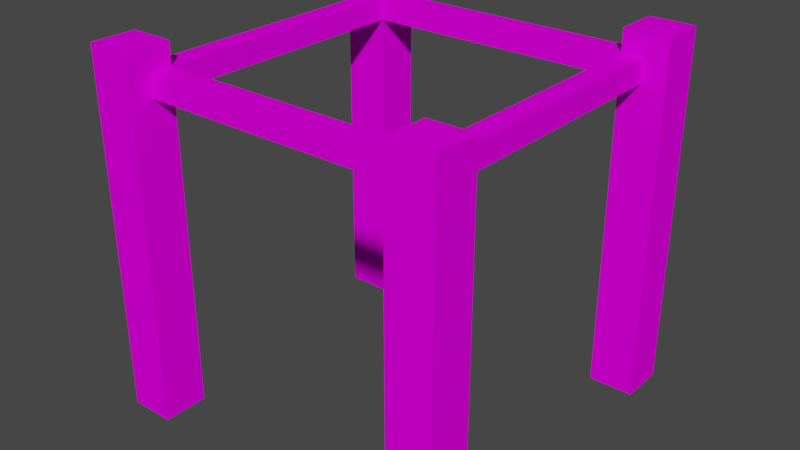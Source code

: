 # Source: scaffold.blend  (saved by Blender 3.2.14; exported with 4.5.12 LTS)
import bpy
from mathutils import Matrix  # noqa: F401  (used for matrix-valued properties, if any)

bpy.ops.wm.read_factory_settings(use_empty=True)
scene = bpy.context.scene
scene.name = 'Scene'

# ---- collections
col_collection = bpy.data.collections.new('Collection'); scene.collection.children.link(col_collection)

# ---- images (referenced by path relative to the original .blend; pixels are not part of the script)
import os
ASSET_DIR = os.environ.get("B2B_ASSET_DIR", "")  # directory of the original .blend (textures are referenced by path, not embedded)
HERE = os.path.dirname(os.path.abspath(__file__))  # packed textures are extracted next to this script under _unpacked/

def load_image(name, relpath, width, height, colorspace="sRGB"):
    """Load a texture the original file referenced (path relative to the .blend, or extracted next to this script)."""
    p = next((c for c in (os.path.join(HERE, relpath), os.path.join(ASSET_DIR, relpath)) if relpath and os.path.exists(c)), "")
    if p:
        img = bpy.data.images.load(p, check_existing=True)
        img.name = name
    else:  # same state as the original file: an image datablock whose file is absent (Cycles renders it pink)
        img = bpy.data.images.new(name, width, height)
        img.source = "FILE"
        img.filepath = "//" + (relpath or name)
    img.colorspace_settings.name = colorspace
    return img
img_imperial_scaffold_side_png = load_image('imperial_scaffold_side.png', 'imperial_scaffold_side.png', 1024, 1024, 'sRGB')

# ---- materials (node trees are filled in below, after node groups)
mat_mat_diffuse_cutout = bpy.data.materials.new('MAT_DIFFUSE_CUTOUT')
mat_mat_diffuse_cutout.use_transparent_shadow = False
mat_mat_diffuse_cutout.roughness = 1.0
mat_mat_diffuse_cutout.specular_intensity = 0.0

# ---- material node trees
mat_mat_diffuse_cutout.use_nodes = True; mat_mat_diffuse_cutout.node_tree.nodes.clear()
_N = mat_mat_diffuse_cutout.node_tree.nodes; _L = mat_mat_diffuse_cutout.node_tree.links
n0 = _N.new('ShaderNodeBsdfPrincipled'); n0.name = 'Principled BSDF'; n0.location = (10, 300)
n0.distribution = 'GGX'
n0.subsurface_method = 'RANDOM_WALK_SKIN'
n0.inputs[2].default_value = 1.0
n0.inputs[3].default_value = 1.45
n0.inputs[13].default_value = 0.0
n0.inputs[27].default_value = (0.0, 0.0, 0.0, 1.0)
n0.inputs[28].default_value = 1.0
n1 = _N.new('ShaderNodeOutputMaterial'); n1.name = 'Material Output'; n1.location = (300, 300)
n2 = _N.new('ShaderNodeTexImage'); n2.name = 'Image Texture'; n2.location = (-300, 600)
n2.image = img_imperial_scaffold_side_png
n2.interpolation = 'Closest'
_L.new(n0.outputs[0], n1.inputs[0])
_L.new(n2.outputs[0], n0.inputs[0])
n1.is_active_output = True

# ---- world
world_world = bpy.data.worlds.new('World'); scene.world = world_world
world_world.use_nodes = True; world_world.node_tree.nodes.clear()
_N = world_world.node_tree.nodes; _L = world_world.node_tree.links
n0 = _N.new('ShaderNodeOutputWorld'); n0.name = 'World Output'; n0.location = (300, 300)
n1 = _N.new('ShaderNodeBackground'); n1.name = 'Background'; n1.location = (10, 300)
n1.inputs[0].default_value = (0.05088, 0.05088, 0.05088, 1.0)
_L.new(n1.outputs[0], n0.inputs[0])
n0.is_active_output = True
world_world.color = (0.05088, 0.05088, 0.05088)
world_world.use_sun_shadow = False
world_world.sun_shadow_jitter_overblur = 0.0

# ---- meshes
me_cube_003 = bpy.data.meshes.new('cube.003')
me_cube_003.from_pydata([(-0.6, 0.6, 1.4), (-0.7, 0.6, 1.4), (-0.7, 0.6, 1.5), (-0.6, -0.6, 1.4), (-0.7, -0.6, 1.4), (-0.7, -0.6, 1.5), (-0.6, 0.8, 5.96e-08), (-0.8, 0.8, 5.96e-08), (-0.8, 0.8, 1.6), (-0.6, 0.8, 1.6), (-0.6, 0.6, 0.0), (-0.6, 0.6, 1.6), (-0.8, 0.6, 0.0), (-0.8, 0.6, 1.6), (-0.6, -0.6, 0.0), (-0.8, -0.6, 0.0), (-0.8, -0.6, 1.6), (-0.6, -0.6, 1.6), (-0.6, -0.8, -5.96e-08), (-0.6, -0.8, 1.6), (-0.8, -0.8, -5.96e-08), (-0.8, -0.8, 1.6), (0.8, 0.8, 5.96e-08), (0.6, 0.8, 5.96e-08), (0.6, 0.8, 1.6), (0.8, 0.8, 1.6), (0.8, 0.6, 0.0), (0.8, 0.6, 1.6), (0.6, 0.6, 0.0), (0.6, 0.6, 1.6), (0.8, -0.6, 0.0), (0.6, -0.6, 0.0), (0.6, -0.6, 1.6), (0.8, -0.6, 1.6), (0.8, -0.8, -5.96e-08), (0.8, -0.8, 1.6), (0.6, -0.8, -5.96e-08), (0.6, -0.8, 1.6), (0.7, 0.6, 1.4), (0.6, 0.6, 1.4), (0.7, 0.6, 1.5), (0.7, -0.6, 1.4), (0.7, -0.6, 1.5), (0.6, 0.7, 1.4), (-0.6, 0.7, 1.4), (-0.6, 0.7, 1.5), (0.6, 0.7, 1.5), (0.6, 0.6, 1.5), (-0.6, 0.6, 1.5), (0.6, -0.6, 1.4), (-0.6, -0.6, 1.5), (0.6, -0.6, 1.5), (0.6, -0.7, 1.4), (0.6, -0.7, 1.5), (-0.6, -0.7, 1.4), (-0.6, -0.7, 1.5)], [], [(0, 1, 2, 48), (3, 0, 48, 50), (4, 3, 50, 5), (1, 4, 5, 2), (5, 50, 48, 2), (1, 0, 3, 4), (6, 7, 8, 9), (10, 6, 9, 11), (12, 10, 11, 13), (7, 12, 13, 8), (13, 11, 9, 8), (7, 6, 10, 12), (14, 15, 16, 17), (18, 14, 17, 19), (20, 18, 19, 21), (15, 20, 21, 16), (21, 19, 17, 16), (15, 14, 18, 20), (22, 23, 24, 25), (26, 22, 25, 27), (28, 26, 27, 29), (23, 28, 29, 24), (29, 27, 25, 24), (23, 22, 26, 28), (30, 31, 32, 33), (34, 30, 33, 35), (36, 34, 35, 37), (31, 36, 37, 32), (37, 35, 33, 32), (31, 30, 34, 36), (38, 39, 47, 40), (41, 38, 40, 42), (49, 41, 42, 51), (39, 49, 51, 47), (51, 42, 40, 47), (39, 38, 41, 49), (43, 44, 45, 46), (39, 43, 46, 47), (0, 39, 47, 48), (44, 0, 48, 45), (48, 47, 46, 45), (44, 43, 39, 0), (49, 3, 50, 51), (52, 49, 51, 53), (54, 52, 53, 55), (3, 54, 55, 50), (55, 53, 51, 50), (3, 49, 52, 54)])
me_cube_003.polygons.foreach_set('use_smooth', [True] * 48)
_k = set([(0, 1), (0, 3), (0, 39), (0, 44), (0, 48), (1, 2), (1, 4), (2, 5), (2, 48), (3, 4), (3, 49), (3, 50), (3, 54), (4, 5), (5, 50), (6, 7), (6, 9), (6, 10), (7, 8), (7, 12), (8, 9), (8, 13), (9, 11), (10, 11), (10, 12), (11, 13), (12, 13), (14, 15), (14, 17), (14, 18), (15, 16), (15, 20), (16, 17), (16, 21), (17, 19), (18, 19), (18, 20), (19, 21), (20, 21), (22, 23), (22, 25), (22, 26), (23, 24), (23, 28), (24, 25), (24, 29), (25, 27), (26, 27), (26, 28), (27, 29), (28, 29), (30, 31), (30, 33), (30, 34), (31, 32), (31, 36), (32, 33), (32, 37), (33, 35), (34, 35), (34, 36), (35, 37), (36, 37), (38, 39), (38, 40), (38, 41), (39, 43), (39, 47), (39, 49), (40, 42), (40, 47), (41, 42), (41, 49), (42, 51), (43, 44), (43, 46), (44, 45), (45, 46), (45, 48), (46, 47), (47, 48), (47, 51), (48, 50), (49, 51), (49, 52), (50, 51), (50, 55), (51, 53), (52, 53), (52, 54), (53, 55), (54, 55)])
me_cube_003.attributes.new('sharp_edge', 'BOOLEAN', 'EDGE').data.foreach_set('value', [ (min(e.vertices), max(e.vertices)) in _k for e in me_cube_003.edges])
_uv = me_cube_003.uv_layers.new(name='UVMap')
_uv.uv.foreach_set('vector', [0.0, 0.9688, 0.03125, 0.9688, 0.03125, 1.0, 0.0, 1.0, 0.0625, 0.9375, 0.4375, 0.9375, 0.4375, 0.9688, 0.0625, 0.9688, 0.0, 0.9688, 0.03125, 0.9688, 0.03125, 1.0, 0.0, 1.0, 0.0625, 0.9375, 0.4375, 0.9375, 0.4375, 0.9688, 0.0625, 0.9688, 0.5312, 0.5625, 0.5625, 0.5625, 0.5625, 0.9375, 0.5312, 0.9375, 0.5312, 0.5625, 0.5625, 0.5625, 0.5625, 0.9375, 0.5312, 0.9375, 0.0625, 0.5, 0.0, 0.5, 0.0, 1.0, 0.0625, 1.0, 0.0625, 0.5, 0.0, 0.5, 0.0, 1.0, 0.0625, 1.0, 0.0, 0.5, 0.0625, 0.5, 0.0625, 1.0, 0.0, 1.0, 0.0, 0.5, 0.0625, 0.5, 0.0625, 1.0, 0.0, 1.0, 0.5, 0.9375, 0.5625, 0.9375, 0.5625, 1.0, 0.5, 1.0, 0.5, 1.0, 0.5625, 1.0, 0.5625, 0.9375, 0.5, 0.9375, 0.0625, 0.5, 0.0, 0.5, 0.0, 1.0, 0.0625, 1.0, 0.0, 0.5, 0.0625, 0.5, 0.0625, 1.0, 0.0, 1.0, 0.0, 0.5, 0.0625, 0.5, 0.0625, 1.0, 0.0, 1.0, 0.0625, 1.0, 0.0, 1.0, 0.0, 0.5, 0.0625, 0.5, 0.5, 1.0, 0.5625, 1.0, 0.5625, 0.9375, 0.5, 0.9375, 0.5, 0.9375, 0.5625, 0.9375, 0.5625, 1.0, 0.5, 1.0, 0.0, 0.5, 0.0625, 0.5, 0.0625, 1.0, 0.0, 1.0, 0.0625, 0.5, 0.0, 0.5, 0.0, 1.0, 0.0625, 1.0, 0.4375, 0.5, 0.5, 0.5, 0.5, 1.0, 0.4375, 1.0, 0.0, 0.5, 0.0625, 0.5, 0.0625, 1.0, 0.0, 1.0, 0.5625, 0.9375, 0.5, 0.9375, 0.5, 1.0, 0.5625, 1.0, 0.5625, 1.0, 0.5, 1.0, 0.5, 0.9375, 0.5625, 0.9375, 0.0, 0.5, 0.0625, 0.5, 0.0625, 1.0, 0.0, 1.0, 0.0, 0.5, 0.0625, 0.5, 0.0625, 1.0, 0.0, 1.0, 0.4375, 0.5, 0.5, 0.5, 0.5, 1.0, 0.4375, 1.0, 0.0625, 0.5, 0.0, 0.5, 0.0, 1.0, 0.0625, 1.0, 0.5625, 1.0, 0.5, 1.0, 0.5, 0.9375, 0.5625, 0.9375, 0.5625, 0.9375, 0.5, 0.9375, 0.5, 1.0, 0.5625, 1.0, 0.0, 0.9688, 0.03125, 0.9688, 0.03125, 1.0, 0.0, 1.0, 0.0625, 0.9375, 0.4375, 0.9375, 0.4375, 0.9688, 0.0625, 0.9688, 0.0, 0.9688, 0.03125, 0.9688, 0.03125, 1.0, 0.0, 1.0, 0.0625, 0.9375, 0.4375, 0.9375, 0.4375, 0.9688, 0.0625, 0.9688, 0.5312, 0.5625, 0.5625, 0.5625, 0.5625, 0.9375, 0.5312, 0.9375, 0.9375, 0.5625, 0.9688, 0.5625, 0.9688, 0.9375, 0.9375, 0.9375, 0.0625, 0.9375, 0.4375, 0.9375, 0.4375, 0.9688, 0.0625, 0.9688, 0.0, 0.9688, 0.03125, 0.9688, 0.03125, 1.0, 0.0, 1.0, 0.0625, 0.9375, 0.4375, 0.9375, 0.4375, 0.9688, 0.0625, 0.9688, 0.0, 0.9688, 0.03125, 0.9688, 0.03125, 1.0, 0.0, 1.0, 0.5625, 0.9375, 0.9375, 0.9375, 0.9375, 0.9688, 0.5625, 0.9688, 0.5625, 0.9375, 0.9375, 0.9375, 0.9375, 0.9688, 0.5625, 0.9688, 0.0625, 0.9375, 0.4375, 0.9375, 0.4375, 0.9688, 0.0625, 0.9688, 0.0, 0.9688, 0.03125, 0.9688, 0.03125, 1.0, 0.0, 1.0, 0.0625, 0.9375, 0.4375, 0.9375, 0.4375, 0.9688, 0.0625, 0.9688, 0.0, 0.9688, 0.03125, 0.9688, 0.03125, 1.0, 0.0, 1.0, 0.5625, 0.9375, 0.9375, 0.9375, 0.9375, 0.9688, 0.5625, 0.9688, 0.5625, 0.9375, 0.9375, 0.9375, 0.9375, 0.9688, 0.5625, 0.9688])
me_cube_003.materials.append(mat_mat_diffuse_cutout)
me_cube_003.update()
me_cube_003.normals_split_custom_set([tuple(v) for v in zip(*[iter([0.0, 1.0, 3.725e-07, 0.0, 1.0, 3.725e-07, 0.0, 1.0, 3.725e-07, 0.0, 1.0, 3.725e-07, 1.0, 0.0, 0.0, 1.0, 0.0, 0.0, 1.0, 0.0, 0.0, 1.0, 0.0, 0.0, 0.0, -1.0, -7.451e-07, 0.0, -1.0, -7.451e-07, 0.0, -1.0, -7.451e-07, 0.0, -1.0, -7.451e-07, -1.0, 0.0, 0.0, -1.0, 0.0, 0.0, -1.0, 0.0, 0.0, -1.0, 0.0, 0.0, 0.0, 0.0, 1.0, 0.0, 0.0, 1.0, 0.0, 0.0, 1.0, 0.0, 0.0, 1.0, 0.0, 0.0, -1.0, 0.0, 0.0, -1.0, 0.0, 0.0, -1.0, 0.0, 0.0, -1.0, 0.0, 1.0, 9.313e-08, 0.0, 1.0, 9.313e-08, 0.0, 1.0, 9.313e-08, 0.0, 1.0, 9.313e-08, 1.0, 1.49e-07, 0.0, 1.0, 1.49e-07, 0.0, 1.0, 1.49e-07, 0.0, 1.0, 1.49e-07, 0.0, 0.0, -1.0, -9.313e-08, 0.0, -1.0, -9.313e-08, 0.0, -1.0, -9.313e-08, 0.0, -1.0, -9.313e-08, -1.0, 2.98e-07, 0.0, -1.0, 2.98e-07, 0.0, -1.0, 2.98e-07, 0.0, -1.0, 2.98e-07, 0.0, 0.0, -5.96e-07, 1.0, 0.0, -5.96e-07, 1.0, 0.0, -5.96e-07, 1.0, 0.0, -5.96e-07, 1.0, 0.0, 2.98e-07, -1.0, 0.0, 2.98e-07, -1.0, 0.0, 2.98e-07, -1.0, 0.0, 2.98e-07, -1.0, 0.0, 1.0, 9.313e-08, 0.0, 1.0, 9.313e-08, 0.0, 1.0, 9.313e-08, 0.0, 1.0, 9.313e-08, 1.0, 1.49e-07, 0.0, 1.0, 1.49e-07, 0.0, 1.0, 1.49e-07, 0.0, 1.0, 1.49e-07, 0.0, 0.0, -1.0, -9.313e-08, 0.0, -1.0, -9.313e-08, 0.0, -1.0, -9.313e-08, 0.0, -1.0, -9.313e-08, -1.0, -7.451e-08, 0.0, -1.0, -7.451e-08, 0.0, -1.0, -7.451e-08, 0.0, -1.0, -7.451e-08, 0.0, 0.0, -5.96e-07, 1.0, 0.0, -5.96e-07, 1.0, 0.0, -5.96e-07, 1.0, 0.0, -5.96e-07, 1.0, 0.0, 2.98e-07, -1.0, 0.0, 2.98e-07, -1.0, 0.0, 2.98e-07, -1.0, 0.0, 2.98e-07, -1.0, 0.0, 1.0, 9.313e-08, 0.0, 1.0, 9.313e-08, 0.0, 1.0, 9.313e-08, 0.0, 1.0, 9.313e-08, 1.0, 2.98e-07, 0.0, 1.0, 2.98e-07, 0.0, 1.0, 2.98e-07, 0.0, 1.0, 2.98e-07, 0.0, 0.0, -1.0, -9.313e-08, 0.0, -1.0, -9.313e-08, 0.0, -1.0, -9.313e-08, 0.0, -1.0, -9.313e-08, -1.0, 1.49e-07, 0.0, -1.0, 1.49e-07, 0.0, -1.0, 1.49e-07, 0.0, -1.0, 1.49e-07, 0.0, 0.0, -5.96e-07, 1.0, 0.0, -5.96e-07, 1.0, 0.0, -5.96e-07, 1.0, 0.0, -5.96e-07, 1.0, 0.0, 2.98e-07, -1.0, 0.0, 2.98e-07, -1.0, 0.0, 2.98e-07, -1.0, 0.0, 2.98e-07, -1.0, 0.0, 1.0, 9.313e-08, 0.0, 1.0, 9.313e-08, 0.0, 1.0, 9.313e-08, 0.0, 1.0, 9.313e-08, 1.0, -7.451e-08, 0.0, 1.0, -7.451e-08, 0.0, 1.0, -7.451e-08, 0.0, 1.0, -7.451e-08, 0.0, 0.0, -1.0, -9.313e-08, 0.0, -1.0, -9.313e-08, 0.0, -1.0, -9.313e-08, 0.0, -1.0, -9.313e-08, -1.0, 1.49e-07, 0.0, -1.0, 1.49e-07, 0.0, -1.0, 1.49e-07, 0.0, -1.0, 1.49e-07, 0.0, 0.0, -5.96e-07, 1.0, 0.0, -5.96e-07, 1.0, 0.0, -5.96e-07, 1.0, 0.0, -5.96e-07, 1.0, 0.0, 2.98e-07, -1.0, 0.0, 2.98e-07, -1.0, 0.0, 2.98e-07, -1.0, 0.0, 2.98e-07, -1.0, 0.0, 1.0, 3.725e-07, 0.0, 1.0, 3.725e-07, 0.0, 1.0, 3.725e-07, 0.0, 1.0, 3.725e-07, 1.0, 0.0, 0.0, 1.0, 0.0, 0.0, 1.0, 0.0, 0.0, 1.0, 0.0, 0.0, 0.0, -1.0, -7.451e-07, 0.0, -1.0, -7.451e-07, 0.0, -1.0, -7.451e-07, 0.0, -1.0, -7.451e-07, -1.0, 0.0, 0.0, -1.0, 0.0, 0.0, -1.0, 0.0, 0.0, -1.0, 0.0, 0.0, 0.0, 0.0, 1.0, 0.0, 0.0, 1.0, 0.0, 0.0, 1.0, 0.0, 0.0, 1.0, 0.0, 0.0, -1.0, 0.0, 0.0, -1.0, 0.0, 0.0, -1.0, 0.0, 0.0, -1.0, 0.0, 1.0, 4.967e-07, 0.0, 1.0, 4.967e-07, 0.0, 1.0, 4.967e-07, 0.0, 1.0, 4.967e-07, 1.0, 0.0, 0.0, 1.0, 0.0, 0.0, 1.0, 0.0, 0.0, 1.0, 0.0, 0.0, 0.0, -1.0, -4.967e-07, 0.0, -1.0, -4.967e-07, 0.0, -1.0, -4.967e-07, 0.0, -1.0, -4.967e-07, -1.0, 0.0, 0.0, -1.0, 0.0, 0.0, -1.0, 0.0, 0.0, -1.0, 0.0, 0.0, 0.0, 0.0, 1.0, 0.0, 0.0, 1.0, 0.0, 0.0, 1.0, 0.0, 0.0, 1.0, 0.0, 0.0, -1.0, 0.0, 0.0, -1.0, 0.0, 0.0, -1.0, 0.0, 0.0, -1.0, 0.0, 1.0, 9.934e-07, 0.0, 1.0, 9.934e-07, 0.0, 1.0, 9.934e-07, 0.0, 1.0, 9.934e-07, 1.0, 0.0, 0.0, 1.0, 0.0, 0.0, 1.0, 0.0, 0.0, 1.0, 0.0, 0.0, 0.0, -1.0, -4.967e-07, 0.0, -1.0, -4.967e-07, 0.0, -1.0, -4.967e-07, 0.0, -1.0, -4.967e-07, -1.0, 0.0, 0.0, -1.0, 0.0, 0.0, -1.0, 0.0, 0.0, -1.0, 0.0, 0.0, 0.0, 0.0, 1.0, 0.0, 0.0, 1.0, 0.0, 0.0, 1.0, 0.0, 0.0, 1.0, 0.0, 1.192e-06, -1.0, 0.0, 1.192e-06, -1.0, 0.0, 1.192e-06, -1.0, 0.0, 1.192e-06, -1.0])] * 3)])

# ---- objects
ob_cube_003 = bpy.data.objects.new('cube.003', me_cube_003)

# ---- transforms, parenting, visibility, modifiers, constraints
ob_cube_003.location = (0.0, 0.0, 0.0)

# ---- collection membership
col_collection.objects.link(ob_cube_003)

# ---- scene / render settings (as saved in the file)
scene.frame_start = 1; scene.frame_end = 250; scene.frame_set(1)
scene.render.engine = 'BLENDER_EEVEE_NEXT'
scene.cycles.sampling_pattern = 'TABULATED_SOBOL'
scene.cycles.use_light_tree = False
scene.view_settings.view_transform = 'Filmic'
bpy.context.view_layer.update()

# ---- added for rendering (the .blend has no active camera and no usable light): camera, sun
cam_auto = bpy.data.cameras.new('AutoCamera')
cam_auto.lens = 50.0
cam_auto.sensor_width = 36.0
cam_auto.clip_end = 1000.0
ob_auto_camera = bpy.data.objects.new('AutoCamera', cam_auto)
scene.collection.objects.link(ob_auto_camera)
ob_auto_camera.location = (2.56406, -3.07687, 2.85125)
ob_auto_camera.rotation_euler = (1.09748, -7.21219e-08, 0.694738)
scene.camera = ob_auto_camera
light_auto_sun = bpy.data.lights.new('AutoSun', 'SUN')
light_auto_sun.energy = 3.0
light_auto_sun.angle = 0.0523599
ob_auto_sun = bpy.data.objects.new('AutoSun', light_auto_sun)
scene.collection.objects.link(ob_auto_sun)
ob_auto_sun.rotation_euler = (0.872665, 0.174533, 0.523599)
bpy.context.view_layer.update()
